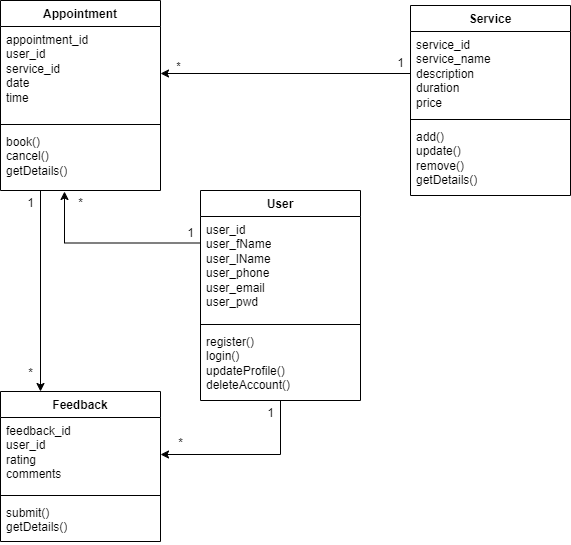

The diagram above was exported from draw.io. Its source (the exported page's mxGraphModel, read from the mxfile embedded in the PNG):
<mxGraphModel dx="1338" dy="828" grid="1" gridSize="10" guides="1" tooltips="1" connect="1" arrows="1" fold="1" page="1" pageScale="1" pageWidth="827" pageHeight="1169" math="0" shadow="0">
  <root>
    <mxCell id="WIyWlLk6GJQsqaUBKTNV-0" />
    <mxCell id="WIyWlLk6GJQsqaUBKTNV-1" parent="WIyWlLk6GJQsqaUBKTNV-0" />
    <mxCell id="ap8IPDcdYx-CA2dONYJs-19" style="edgeStyle=orthogonalEdgeStyle;rounded=0;orthogonalLoop=1;jettySize=auto;html=1;exitX=0.5;exitY=1;exitDx=0;exitDy=0;" edge="1" parent="WIyWlLk6GJQsqaUBKTNV-1" source="ap8IPDcdYx-CA2dONYJs-1" target="ap8IPDcdYx-CA2dONYJs-14">
      <mxGeometry relative="1" as="geometry" />
    </mxCell>
    <mxCell id="ap8IPDcdYx-CA2dONYJs-1" value="User" style="swimlane;fontStyle=1;align=center;verticalAlign=top;childLayout=stackLayout;horizontal=1;startSize=26;horizontalStack=0;resizeParent=1;resizeParentMax=0;resizeLast=0;collapsible=1;marginBottom=0;whiteSpace=wrap;html=1;" vertex="1" parent="WIyWlLk6GJQsqaUBKTNV-1">
      <mxGeometry x="300" y="250" width="160" height="210" as="geometry" />
    </mxCell>
    <mxCell id="ap8IPDcdYx-CA2dONYJs-2" value="user_id&lt;div&gt;user_fName&lt;/div&gt;&lt;div&gt;user_lName&lt;/div&gt;&lt;div&gt;user_phone&lt;/div&gt;&lt;div&gt;user_email&lt;/div&gt;&lt;div&gt;user_pwd&lt;/div&gt;" style="text;strokeColor=none;fillColor=none;align=left;verticalAlign=top;spacingLeft=4;spacingRight=4;overflow=hidden;rotatable=0;points=[[0,0.5],[1,0.5]];portConstraint=eastwest;whiteSpace=wrap;html=1;" vertex="1" parent="ap8IPDcdYx-CA2dONYJs-1">
      <mxGeometry y="26" width="160" height="104" as="geometry" />
    </mxCell>
    <mxCell id="ap8IPDcdYx-CA2dONYJs-3" value="" style="line;strokeWidth=1;fillColor=none;align=left;verticalAlign=middle;spacingTop=-1;spacingLeft=3;spacingRight=3;rotatable=0;labelPosition=right;points=[];portConstraint=eastwest;strokeColor=inherit;" vertex="1" parent="ap8IPDcdYx-CA2dONYJs-1">
      <mxGeometry y="130" width="160" height="8" as="geometry" />
    </mxCell>
    <mxCell id="ap8IPDcdYx-CA2dONYJs-4" value="register()&lt;div&gt;login()&lt;/div&gt;&lt;div&gt;updateProfile()&lt;/div&gt;&lt;div&gt;deleteAccount()&lt;/div&gt;" style="text;strokeColor=none;fillColor=none;align=left;verticalAlign=top;spacingLeft=4;spacingRight=4;overflow=hidden;rotatable=0;points=[[0,0.5],[1,0.5]];portConstraint=eastwest;whiteSpace=wrap;html=1;" vertex="1" parent="ap8IPDcdYx-CA2dONYJs-1">
      <mxGeometry y="138" width="160" height="72" as="geometry" />
    </mxCell>
    <mxCell id="ap8IPDcdYx-CA2dONYJs-5" value="Appointment" style="swimlane;fontStyle=1;align=center;verticalAlign=top;childLayout=stackLayout;horizontal=1;startSize=26;horizontalStack=0;resizeParent=1;resizeParentMax=0;resizeLast=0;collapsible=1;marginBottom=0;whiteSpace=wrap;html=1;" vertex="1" parent="WIyWlLk6GJQsqaUBKTNV-1">
      <mxGeometry x="100" y="60" width="160" height="190" as="geometry" />
    </mxCell>
    <mxCell id="ap8IPDcdYx-CA2dONYJs-6" value="appointment_id&lt;div&gt;user_id&lt;/div&gt;&lt;div&gt;service_id&lt;/div&gt;&lt;div&gt;date&lt;/div&gt;&lt;div&gt;time&lt;/div&gt;" style="text;strokeColor=none;fillColor=none;align=left;verticalAlign=top;spacingLeft=4;spacingRight=4;overflow=hidden;rotatable=0;points=[[0,0.5],[1,0.5]];portConstraint=eastwest;whiteSpace=wrap;html=1;" vertex="1" parent="ap8IPDcdYx-CA2dONYJs-5">
      <mxGeometry y="26" width="160" height="94" as="geometry" />
    </mxCell>
    <mxCell id="ap8IPDcdYx-CA2dONYJs-7" value="" style="line;strokeWidth=1;fillColor=none;align=left;verticalAlign=middle;spacingTop=-1;spacingLeft=3;spacingRight=3;rotatable=0;labelPosition=right;points=[];portConstraint=eastwest;strokeColor=inherit;" vertex="1" parent="ap8IPDcdYx-CA2dONYJs-5">
      <mxGeometry y="120" width="160" height="8" as="geometry" />
    </mxCell>
    <mxCell id="ap8IPDcdYx-CA2dONYJs-8" value="book()&lt;div&gt;cancel()&lt;/div&gt;&lt;div&gt;getDetails()&lt;/div&gt;" style="text;strokeColor=none;fillColor=none;align=left;verticalAlign=top;spacingLeft=4;spacingRight=4;overflow=hidden;rotatable=0;points=[[0,0.5],[1,0.5]];portConstraint=eastwest;whiteSpace=wrap;html=1;" vertex="1" parent="ap8IPDcdYx-CA2dONYJs-5">
      <mxGeometry y="128" width="160" height="62" as="geometry" />
    </mxCell>
    <mxCell id="ap8IPDcdYx-CA2dONYJs-9" value="Service" style="swimlane;fontStyle=1;align=center;verticalAlign=top;childLayout=stackLayout;horizontal=1;startSize=26;horizontalStack=0;resizeParent=1;resizeParentMax=0;resizeLast=0;collapsible=1;marginBottom=0;whiteSpace=wrap;html=1;" vertex="1" parent="WIyWlLk6GJQsqaUBKTNV-1">
      <mxGeometry x="510" y="65" width="160" height="190" as="geometry" />
    </mxCell>
    <mxCell id="ap8IPDcdYx-CA2dONYJs-10" value="service_id&lt;div&gt;service_name&lt;/div&gt;&lt;div&gt;description&lt;/div&gt;&lt;div&gt;duration&lt;/div&gt;&lt;div&gt;price&lt;/div&gt;" style="text;strokeColor=none;fillColor=none;align=left;verticalAlign=top;spacingLeft=4;spacingRight=4;overflow=hidden;rotatable=0;points=[[0,0.5],[1,0.5]];portConstraint=eastwest;whiteSpace=wrap;html=1;" vertex="1" parent="ap8IPDcdYx-CA2dONYJs-9">
      <mxGeometry y="26" width="160" height="84" as="geometry" />
    </mxCell>
    <mxCell id="ap8IPDcdYx-CA2dONYJs-11" value="" style="line;strokeWidth=1;fillColor=none;align=left;verticalAlign=middle;spacingTop=-1;spacingLeft=3;spacingRight=3;rotatable=0;labelPosition=right;points=[];portConstraint=eastwest;strokeColor=inherit;" vertex="1" parent="ap8IPDcdYx-CA2dONYJs-9">
      <mxGeometry y="110" width="160" height="8" as="geometry" />
    </mxCell>
    <mxCell id="ap8IPDcdYx-CA2dONYJs-12" value="add()&lt;div&gt;update()&lt;/div&gt;&lt;div&gt;remove()&lt;/div&gt;&lt;div&gt;getDetails()&lt;/div&gt;" style="text;strokeColor=none;fillColor=none;align=left;verticalAlign=top;spacingLeft=4;spacingRight=4;overflow=hidden;rotatable=0;points=[[0,0.5],[1,0.5]];portConstraint=eastwest;whiteSpace=wrap;html=1;" vertex="1" parent="ap8IPDcdYx-CA2dONYJs-9">
      <mxGeometry y="118" width="160" height="72" as="geometry" />
    </mxCell>
    <mxCell id="ap8IPDcdYx-CA2dONYJs-13" value="Feedback" style="swimlane;fontStyle=1;align=center;verticalAlign=top;childLayout=stackLayout;horizontal=1;startSize=26;horizontalStack=0;resizeParent=1;resizeParentMax=0;resizeLast=0;collapsible=1;marginBottom=0;whiteSpace=wrap;html=1;" vertex="1" parent="WIyWlLk6GJQsqaUBKTNV-1">
      <mxGeometry x="100" y="451" width="160" height="150" as="geometry" />
    </mxCell>
    <mxCell id="ap8IPDcdYx-CA2dONYJs-14" value="feedback_id&lt;div&gt;user_id&lt;/div&gt;&lt;div&gt;rating&lt;/div&gt;&lt;div&gt;comments&lt;/div&gt;" style="text;strokeColor=none;fillColor=none;align=left;verticalAlign=top;spacingLeft=4;spacingRight=4;overflow=hidden;rotatable=0;points=[[0,0.5],[1,0.5]];portConstraint=eastwest;whiteSpace=wrap;html=1;" vertex="1" parent="ap8IPDcdYx-CA2dONYJs-13">
      <mxGeometry y="26" width="160" height="74" as="geometry" />
    </mxCell>
    <mxCell id="ap8IPDcdYx-CA2dONYJs-15" value="" style="line;strokeWidth=1;fillColor=none;align=left;verticalAlign=middle;spacingTop=-1;spacingLeft=3;spacingRight=3;rotatable=0;labelPosition=right;points=[];portConstraint=eastwest;strokeColor=inherit;" vertex="1" parent="ap8IPDcdYx-CA2dONYJs-13">
      <mxGeometry y="100" width="160" height="8" as="geometry" />
    </mxCell>
    <mxCell id="ap8IPDcdYx-CA2dONYJs-16" value="submit()&lt;div&gt;getDetails()&lt;/div&gt;" style="text;strokeColor=none;fillColor=none;align=left;verticalAlign=top;spacingLeft=4;spacingRight=4;overflow=hidden;rotatable=0;points=[[0,0.5],[1,0.5]];portConstraint=eastwest;whiteSpace=wrap;html=1;" vertex="1" parent="ap8IPDcdYx-CA2dONYJs-13">
      <mxGeometry y="108" width="160" height="42" as="geometry" />
    </mxCell>
    <mxCell id="ap8IPDcdYx-CA2dONYJs-20" style="edgeStyle=orthogonalEdgeStyle;rounded=0;orthogonalLoop=1;jettySize=auto;html=1;exitX=0;exitY=0.25;exitDx=0;exitDy=0;entryX=0.4;entryY=1.016;entryDx=0;entryDy=0;entryPerimeter=0;" edge="1" parent="WIyWlLk6GJQsqaUBKTNV-1" source="ap8IPDcdYx-CA2dONYJs-1" target="ap8IPDcdYx-CA2dONYJs-8">
      <mxGeometry relative="1" as="geometry" />
    </mxCell>
    <mxCell id="ap8IPDcdYx-CA2dONYJs-21" value="1" style="text;html=1;align=center;verticalAlign=middle;resizable=0;points=[];autosize=1;strokeColor=none;fillColor=none;" vertex="1" parent="WIyWlLk6GJQsqaUBKTNV-1">
      <mxGeometry x="275" y="278" width="30" height="30" as="geometry" />
    </mxCell>
    <mxCell id="ap8IPDcdYx-CA2dONYJs-22" value="*" style="text;html=1;align=center;verticalAlign=middle;resizable=0;points=[];autosize=1;strokeColor=none;fillColor=none;" vertex="1" parent="WIyWlLk6GJQsqaUBKTNV-1">
      <mxGeometry x="165" y="248" width="30" height="30" as="geometry" />
    </mxCell>
    <mxCell id="ap8IPDcdYx-CA2dONYJs-25" style="edgeStyle=orthogonalEdgeStyle;rounded=0;orthogonalLoop=1;jettySize=auto;html=1;exitX=0;exitY=0.5;exitDx=0;exitDy=0;" edge="1" parent="WIyWlLk6GJQsqaUBKTNV-1" source="ap8IPDcdYx-CA2dONYJs-10" target="ap8IPDcdYx-CA2dONYJs-6">
      <mxGeometry relative="1" as="geometry" />
    </mxCell>
    <mxCell id="ap8IPDcdYx-CA2dONYJs-27" value="*" style="edgeLabel;html=1;align=center;verticalAlign=middle;resizable=0;points=[];" vertex="1" connectable="0" parent="ap8IPDcdYx-CA2dONYJs-25">
      <mxGeometry x="0.864" y="-8" relative="1" as="geometry">
        <mxPoint as="offset" />
      </mxGeometry>
    </mxCell>
    <mxCell id="ap8IPDcdYx-CA2dONYJs-26" value="1" style="text;html=1;align=center;verticalAlign=middle;resizable=0;points=[];autosize=1;strokeColor=none;fillColor=none;" vertex="1" parent="WIyWlLk6GJQsqaUBKTNV-1">
      <mxGeometry x="485" y="108" width="30" height="30" as="geometry" />
    </mxCell>
    <mxCell id="ap8IPDcdYx-CA2dONYJs-28" value="*" style="text;html=1;align=center;verticalAlign=middle;resizable=0;points=[];autosize=1;strokeColor=none;fillColor=none;" vertex="1" parent="WIyWlLk6GJQsqaUBKTNV-1">
      <mxGeometry x="265" y="488" width="30" height="30" as="geometry" />
    </mxCell>
    <mxCell id="ap8IPDcdYx-CA2dONYJs-29" value="1" style="text;html=1;align=center;verticalAlign=middle;resizable=0;points=[];autosize=1;strokeColor=none;fillColor=none;" vertex="1" parent="WIyWlLk6GJQsqaUBKTNV-1">
      <mxGeometry x="355" y="458" width="30" height="30" as="geometry" />
    </mxCell>
    <mxCell id="ap8IPDcdYx-CA2dONYJs-30" style="edgeStyle=orthogonalEdgeStyle;rounded=0;orthogonalLoop=1;jettySize=auto;html=1;exitX=0.25;exitY=1;exitDx=0;exitDy=0;entryX=0.25;entryY=0;entryDx=0;entryDy=0;exitPerimeter=0;" edge="1" parent="WIyWlLk6GJQsqaUBKTNV-1" source="ap8IPDcdYx-CA2dONYJs-8" target="ap8IPDcdYx-CA2dONYJs-13">
      <mxGeometry relative="1" as="geometry" />
    </mxCell>
    <mxCell id="ap8IPDcdYx-CA2dONYJs-31" value="1" style="text;html=1;align=center;verticalAlign=middle;resizable=0;points=[];autosize=1;strokeColor=none;fillColor=none;" vertex="1" parent="WIyWlLk6GJQsqaUBKTNV-1">
      <mxGeometry x="115" y="248" width="30" height="30" as="geometry" />
    </mxCell>
    <mxCell id="ap8IPDcdYx-CA2dONYJs-32" value="*" style="text;html=1;align=center;verticalAlign=middle;resizable=0;points=[];autosize=1;strokeColor=none;fillColor=none;" vertex="1" parent="WIyWlLk6GJQsqaUBKTNV-1">
      <mxGeometry x="115" y="418" width="30" height="30" as="geometry" />
    </mxCell>
  </root>
</mxGraphModel>